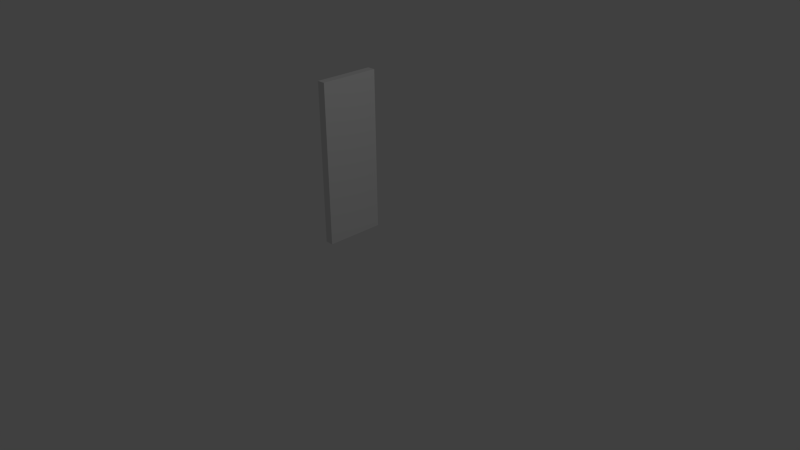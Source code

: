 # Source: Elevator_Doors.blend  (saved by Blender 2.76.0; exported with 4.5.12 LTS)
import bpy
from mathutils import Matrix  # noqa: F401  (used for matrix-valued properties, if any)

bpy.ops.wm.read_factory_settings(use_empty=True)
scene = bpy.context.scene
scene.name = 'Scene'

# ---- collections
col_collection_1 = bpy.data.collections.new('Collection 1'); scene.collection.children.link(col_collection_1)

# ---- world
world_world = bpy.data.worlds.new('World'); scene.world = world_world
world_world.color = (0.05088, 0.05088, 0.05088)
world_world.use_sun_shadow = False
world_world.sun_shadow_jitter_overblur = 0.0
world_world.cycles.sampling_method = 'MANUAL'
world_world.cycles.sample_map_resolution = 256

# ---- cameras
cam_camera = bpy.data.cameras.new('Camera')
cam_camera.clip_end = 100.0
cam_camera.lens = 35.0
cam_camera.sensor_width = 32.0
cam_camera.sensor_height = 18.0
cam_camera.ortho_scale = 7.314
cam_camera.dof.focus_distance = 0.0
cam_camera.dof.aperture_fstop = 128.0

# ---- lights
light_lamp = bpy.data.lights.new('Lamp', 'POINT')
light_lamp.transmission_factor = 0.0
light_lamp.cutoff_distance = 30.0
light_lamp.energy = 100.0
light_lamp.shadow_buffer_clip_start = 1.001
light_lamp.shadow_soft_size = 0.1
light_lamp.shadow_maximum_resolution = 0.006
light_lamp.use_absolute_resolution = True
light_lamp.cycles.use_multiple_importance_sampling = False

# ---- meshes
me_cube_001 = bpy.data.meshes.new('Cube.001')
me_cube_001.from_pydata([(-1.0, -1.0, -1.0), (-1.0, -1.0, 1.0), (-1.0, 1.0, -1.0), (-1.0, 1.0, 1.0), (1.0, -1.0, -1.0), (1.0, -1.0, 1.0), (1.0, 1.0, -1.0), (1.0, 1.0, 1.0)], [], [(1, 3, 2, 0), (3, 7, 6, 2), (7, 5, 4, 6), (5, 1, 0, 4), (0, 2, 6, 4), (5, 7, 3, 1)])
me_cube_001.use_remesh_preserve_volume = False
me_cube_001.use_remesh_preserve_attributes = False
me_cube_001.use_mirror_vertex_groups = False
me_cube_001.update()

# ---- objects
ob_lamp = bpy.data.objects.new('Lamp', light_lamp)
ob_camera = bpy.data.objects.new('Camera', cam_camera)
ob_cube = bpy.data.objects.new('Cube', me_cube_001)

# ---- transforms, parenting, visibility, modifiers, constraints
ob_lamp.location = (4.076, 1.005, 5.904)
ob_lamp.rotation_euler = (0.6503, 0.05522, 1.866)
ob_lamp.lock_rotations_4d = False
ob_lamp.empty_display_type = 'ARROWS'
ob_lamp.color = (0.0, 0.0, 0.0, 0.0)
ob_lamp.lineart.crease_threshold = 0.0
ob_camera.location = (7.481, -6.508, 5.344)
ob_camera.rotation_euler = (1.109, 0.01082, 0.8149)
ob_camera.lock_rotations_4d = False
ob_camera.empty_display_type = 'ARROWS'
ob_camera.color = (0.0, 0.0, 0.0, 0.0)
ob_camera.display_type = 'WIRE'
ob_camera.lineart.crease_threshold = 0.0
ob_cube.location = (-0.8599, 0.3759, 0.9824)
ob_cube.scale = (0.05822, 0.4173, 1.127)
ob_cube.lineart.crease_threshold = 0.0

# ---- collection membership
col_collection_1.objects.link(ob_lamp)
col_collection_1.objects.link(ob_camera)
col_collection_1.objects.link(ob_cube)

# ---- scene / render settings (as saved in the file)
scene.camera = ob_camera
scene.frame_start = 1; scene.frame_end = 250; scene.frame_set(1)
scene.render.engine = 'BLENDER_EEVEE_NEXT'
scene.render.resolution_percentage = 50
scene.render.dither_intensity = 0.0
scene.cycles.use_denoising = False
scene.cycles.samples = 10
scene.cycles.sampling_pattern = 'TABULATED_SOBOL'
scene.cycles.light_sampling_threshold = 0.0
scene.cycles.use_adaptive_sampling = False
scene.cycles.use_light_tree = False
scene.cycles.blur_glossy = 0.0
scene.cycles.pixel_filter_type = 'GAUSSIAN'
scene.cycles.sample_clamp_indirect = 0.0
scene.view_settings.view_transform = 'Standard'
bpy.context.view_layer.update()
